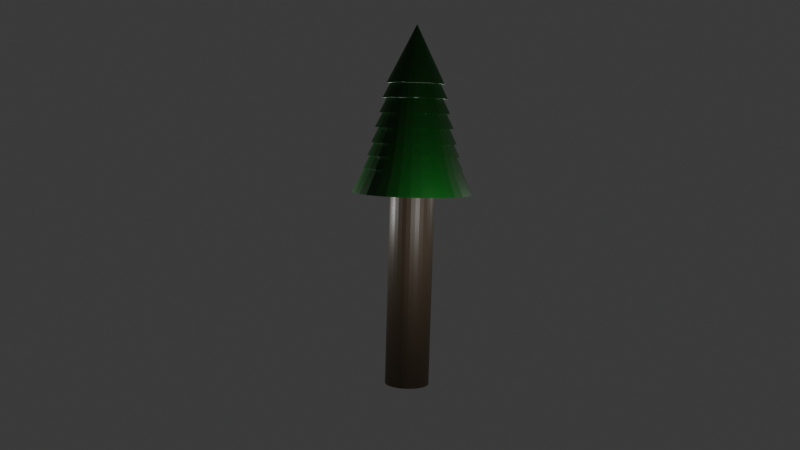 # Source: PineTree.blend  (saved by Blender 4.3.34; exported with 4.5.12 LTS)
import bpy
from mathutils import Matrix  # noqa: F401  (used for matrix-valued properties, if any)

bpy.ops.wm.read_factory_settings(use_empty=True)
scene = bpy.context.scene
scene.name = 'Scene'

# ---- collections
col_collection = bpy.data.collections.new('Collection'); scene.collection.children.link(col_collection)

# ---- materials (node trees are filled in below, after node groups)
mat_wood = bpy.data.materials.new('Wood')
mat_leaves = bpy.data.materials.new('Leaves')
mat_leaves.alpha_threshold = 0.0
mat_leaves.roughness = 0.5
mat_leaves.line_color = (0.0, 0.0, 0.0, 1.0)
mat_pineleaves = bpy.data.materials.new('PineLeaves')
mat_pinewood = bpy.data.materials.new('PineWood')

# ---- material node trees
mat_wood.use_nodes = True; mat_wood.node_tree.nodes.clear()
_N = mat_wood.node_tree.nodes; _L = mat_wood.node_tree.links
n0 = _N.new('ShaderNodeBsdfPrincipled'); n0.name = 'Principled BSDF'; n0.location = (10, 300)
n0.inputs[0].default_value = (0.1683, 0.107, 0.05448, 1.0)
n1 = _N.new('ShaderNodeOutputMaterial'); n1.name = 'Material Output'; n1.location = (300, 300)
_L.new(n0.outputs[0], n1.inputs[0])
n1.is_active_output = True
mat_leaves.use_nodes = True; mat_leaves.node_tree.nodes.clear()
_N = mat_leaves.node_tree.nodes; _L = mat_leaves.node_tree.links
n0 = _N.new('ShaderNodeOutputMaterial'); n0.name = 'Material Output'; n0.location = (300, 300)
n1 = _N.new('ShaderNodeBsdfPrincipled'); n1.name = 'Principled BSDF'; n1.location = (10, 300)
n1.inputs[0].default_value = (0.05006, 0.1527, 0.04477, 1.0)
n1.inputs[3].default_value = 1.45
_L.new(n1.outputs[0], n0.inputs[0])
n0.is_active_output = True
mat_pineleaves.use_nodes = True; mat_pineleaves.node_tree.nodes.clear()
_N = mat_pineleaves.node_tree.nodes; _L = mat_pineleaves.node_tree.links
n0 = _N.new('ShaderNodeBsdfPrincipled'); n0.name = 'Principled BSDF'; n0.location = (10, 300)
n0.inputs[0].default_value = (0.0, 0.06208, 0.001709, 1.0)
n1 = _N.new('ShaderNodeOutputMaterial'); n1.name = 'Material Output'; n1.location = (300, 300)
_L.new(n0.outputs[0], n1.inputs[0])
n1.is_active_output = True
mat_pinewood.use_nodes = True; mat_pinewood.node_tree.nodes.clear()
_N = mat_pinewood.node_tree.nodes; _L = mat_pinewood.node_tree.links
n0 = _N.new('ShaderNodeBsdfPrincipled'); n0.name = 'Principled BSDF'; n0.location = (10, 300)
n0.inputs[0].default_value = (0.04552, 0.03024, 0.0167, 1.0)
n1 = _N.new('ShaderNodeOutputMaterial'); n1.name = 'Material Output'; n1.location = (300, 300)
_L.new(n0.outputs[0], n1.inputs[0])
n1.is_active_output = True

# ---- world
world_world = bpy.data.worlds.new('World'); scene.world = world_world
world_world.use_nodes = True; world_world.node_tree.nodes.clear()
_N = world_world.node_tree.nodes; _L = world_world.node_tree.links
n0 = _N.new('ShaderNodeOutputWorld'); n0.name = 'World Output'; n0.location = (300, 300)
n1 = _N.new('ShaderNodeBackground'); n1.name = 'Background'; n1.location = (10, 300)
n1.inputs[0].default_value = (0.05088, 0.05088, 0.05088, 1.0)
_L.new(n1.outputs[0], n0.inputs[0])
n0.is_active_output = True
world_world.color = (0.05088, 0.05088, 0.05088)
world_world.sun_shadow_jitter_overblur = 0.0

# ---- cameras
cam_camera = bpy.data.cameras.new('Camera')
cam_camera.clip_end = 100.0
cam_camera.lens = 43.31
cam_camera.ortho_scale = 7.314

# ---- lights
light_light = bpy.data.lights.new('Light', 'POINT')
light_light.use_shadow = False
light_light.energy = 1000.0
light_light.shadow_soft_size = 0.1
light_light_001 = bpy.data.lights.new('Light.001', 'POINT')
light_light_001.use_shadow = False
light_light_001.energy = 1000.0
light_light_001.shadow_soft_size = 0.1
light_light_002 = bpy.data.lights.new('Light.002', 'POINT')
light_light_002.use_shadow = False
light_light_002.energy = 1000.0
light_light_002.shadow_soft_size = 0.1
light_light_003 = bpy.data.lights.new('Light.003', 'POINT')
light_light_003.use_shadow = False
light_light_003.energy = 1000.0
light_light_003.shadow_soft_size = 1.0

# ---- meshes
me_cylinder = bpy.data.meshes.new('Cylinder')
me_cylinder.from_pydata([(0.0, 1.0, -1.0), (0.0, 1.0, 1.0), (0.1951, 0.9808, -1.0), (0.1951, 0.9808, 1.0), (0.3827, 0.9239, -1.0), (0.3827, 0.9239, 1.0), (0.5556, 0.8315, -1.0), (0.5556, 0.8315, 1.0), (0.7071, 0.7071, -1.0), (0.7071, 0.7071, 1.0), (0.8315, 0.5556, -1.0), (0.8315, 0.5556, 1.0), (0.9239, 0.3827, -1.0), (0.9239, 0.3827, 1.0), (0.9808, 0.1951, -1.0), (0.9808, 0.1951, 1.0), (1.0, 0.0, -1.0), (1.0, 0.0, 1.0), (0.9808, -0.1951, -1.0), (0.9808, -0.1951, 1.0), (0.9239, -0.3827, -1.0), (0.9239, -0.3827, 1.0), (0.8315, -0.5556, -1.0), (0.8315, -0.5556, 1.0), (0.7071, -0.7071, -1.0), (0.7071, -0.7071, 1.0), (0.5556, -0.8315, -1.0), (0.5556, -0.8315, 1.0), (0.3827, -0.9239, -1.0), (0.3827, -0.9239, 1.0), (0.1951, -0.9808, -1.0), (0.1951, -0.9808, 1.0), (0.0, -1.0, -1.0), (0.0, -1.0, 1.0), (-0.1951, -0.9808, -1.0), (-0.1951, -0.9808, 1.0), (-0.3827, -0.9239, -1.0), (-0.3827, -0.9239, 1.0), (-0.5556, -0.8315, -1.0), (-0.5556, -0.8315, 1.0), (-0.7071, -0.7071, -1.0), (-0.7071, -0.7071, 1.0), (-0.8315, -0.5556, -1.0), (-0.8315, -0.5556, 1.0), (-0.9239, -0.3827, -1.0), (-0.9239, -0.3827, 1.0), (-0.9808, -0.1951, -1.0), (-0.9808, -0.1951, 1.0), (-1.0, 0.0, -1.0), (-1.0, 0.0, 1.0), (-0.9808, 0.1951, -1.0), (-0.9808, 0.1951, 1.0), (-0.9239, 0.3827, -1.0), (-0.9239, 0.3827, 1.0), (-0.8315, 0.5556, -1.0), (-0.8315, 0.5556, 1.0), (-0.7071, 0.7071, -1.0), (-0.7071, 0.7071, 1.0), (-0.5556, 0.8315, -1.0), (-0.5556, 0.8315, 1.0), (-0.3827, 0.9239, -1.0), (-0.3827, 0.9239, 1.0), (-0.1951, 0.9808, -1.0), (-0.1951, 0.9808, 1.0)], [], [(0, 1, 3, 2), (2, 3, 5, 4), (4, 5, 7, 6), (6, 7, 9, 8), (8, 9, 11, 10), (10, 11, 13, 12), (12, 13, 15, 14), (14, 15, 17, 16), (16, 17, 19, 18), (18, 19, 21, 20), (20, 21, 23, 22), (22, 23, 25, 24), (24, 25, 27, 26), (26, 27, 29, 28), (28, 29, 31, 30), (30, 31, 33, 32), (32, 33, 35, 34), (34, 35, 37, 36), (36, 37, 39, 38), (38, 39, 41, 40), (40, 41, 43, 42), (42, 43, 45, 44), (44, 45, 47, 46), (46, 47, 49, 48), (48, 49, 51, 50), (50, 51, 53, 52), (52, 53, 55, 54), (54, 55, 57, 56), (56, 57, 59, 58), (58, 59, 61, 60), (3, 1, 63, 61, 59, 57, 55, 53, 51, 49, 47, 45, 43, 41, 39, 37, 35, 33, 31, 29, 27, 25, 23, 21, 19, 17, 15, 13, 11, 9, 7, 5), (60, 61, 63, 62), (62, 63, 1, 0), (0, 2, 4, 6, 8, 10, 12, 14, 16, 18, 20, 22, 24, 26, 28, 30, 32, 34, 36, 38, 40, 42, 44, 46, 48, 50, 52, 54, 56, 58, 60, 62)])
me_cylinder.polygons.foreach_set('material_index', [3, 3, 3, 3, 3, 3, 3, 3, 3, 3, 3, 3, 3, 3, 3, 3, 3, 3, 3, 3, 3, 3, 3, 3, 3, 3, 3, 3, 3, 3, 3, 3, 3, 3])
_uv = me_cylinder.uv_layers.new(name='UVMap')
_uv.uv.foreach_set('vector', [1.0, 0.5, 1.0, 1.0, 0.9688, 1.0, 0.9688, 0.5, 0.9688, 0.5, 0.9688, 1.0, 0.9375, 1.0, 0.9375, 0.5, 0.9375, 0.5, 0.9375, 1.0, 0.9062, 1.0, 0.9062, 0.5, 0.9062, 0.5, 0.9062, 1.0, 0.875, 1.0, 0.875, 0.5, 0.875, 0.5, 0.875, 1.0, 0.8438, 1.0, 0.8438, 0.5, 0.8438, 0.5, 0.8438, 1.0, 0.8125, 1.0, 0.8125, 0.5, 0.8125, 0.5, 0.8125, 1.0, 0.7812, 1.0, 0.7812, 0.5, 0.7812, 0.5, 0.7812, 1.0, 0.75, 1.0, 0.75, 0.5, 0.75, 0.5, 0.75, 1.0, 0.7188, 1.0, 0.7188, 0.5, 0.7188, 0.5, 0.7188, 1.0, 0.6875, 1.0, 0.6875, 0.5, 0.6875, 0.5, 0.6875, 1.0, 0.6562, 1.0, 0.6562, 0.5, 0.6562, 0.5, 0.6562, 1.0, 0.625, 1.0, 0.625, 0.5, 0.625, 0.5, 0.625, 1.0, 0.5938, 1.0, 0.5938, 0.5, 0.5938, 0.5, 0.5938, 1.0, 0.5625, 1.0, 0.5625, 0.5, 0.5625, 0.5, 0.5625, 1.0, 0.5312, 1.0, 0.5312, 0.5, 0.5312, 0.5, 0.5312, 1.0, 0.5, 1.0, 0.5, 0.5, 0.5, 0.5, 0.5, 1.0, 0.4688, 1.0, 0.4688, 0.5, 0.4688, 0.5, 0.4688, 1.0, 0.4375, 1.0, 0.4375, 0.5, 0.4375, 0.5, 0.4375, 1.0, 0.4062, 1.0, 0.4062, 0.5, 0.4062, 0.5, 0.4062, 1.0, 0.375, 1.0, 0.375, 0.5, 0.375, 0.5, 0.375, 1.0, 0.3438, 1.0, 0.3438, 0.5, 0.3438, 0.5, 0.3438, 1.0, 0.3125, 1.0, 0.3125, 0.5, 0.3125, 0.5, 0.3125, 1.0, 0.2812, 1.0, 0.2812, 0.5, 0.2812, 0.5, 0.2812, 1.0, 0.25, 1.0, 0.25, 0.5, 0.25, 0.5, 0.25, 1.0, 0.2188, 1.0, 0.2188, 0.5, 0.2188, 0.5, 0.2188, 1.0, 0.1875, 1.0, 0.1875, 0.5, 0.1875, 0.5, 0.1875, 1.0, 0.1562, 1.0, 0.1562, 0.5, 0.1562, 0.5, 0.1562, 1.0, 0.125, 1.0, 0.125, 0.5, 0.125, 0.5, 0.125, 1.0, 0.09375, 1.0, 0.09375, 0.5, 0.09375, 0.5, 0.09375, 1.0, 0.0625, 1.0, 0.0625, 0.5, 0.2968, 0.4854, 0.25, 0.49, 0.2032, 0.4854, 0.1582, 0.4717, 0.1167, 0.4496, 0.08029, 0.4197, 0.05045, 0.3833, 0.02827, 0.3418, 0.01461, 0.2968, 0.01, 0.25, 0.01461, 0.2032, 0.02827, 0.1582, 0.05045, 0.1167, 0.08029, 0.08029, 0.1167, 0.05045, 0.1582, 0.02827, 0.2032, 0.01461, 0.25, 0.01, 0.2968, 0.01461, 0.3418, 0.02827, 0.3833, 0.05045, 0.4197, 0.08029, 0.4496, 0.1167, 0.4717, 0.1582, 0.4854, 0.2032, 0.49, 0.25, 0.4854, 0.2968, 0.4717, 0.3418, 0.4496, 0.3833, 0.4197, 0.4197, 0.3833, 0.4496, 0.3418, 0.4717, 0.0625, 0.5, 0.0625, 1.0, 0.03125, 1.0, 0.03125, 0.5, 0.03125, 0.5, 0.03125, 1.0, 0.0, 1.0, 0.0, 0.5, 0.75, 0.49, 0.7968, 0.4854, 0.8418, 0.4717, 0.8833, 0.4496, 0.9197, 0.4197, 0.9496, 0.3833, 0.9717, 0.3418, 0.9854, 0.2968, 0.99, 0.25, 0.9854, 0.2032, 0.9717, 0.1582, 0.9496, 0.1167, 0.9197, 0.08029, 0.8833, 0.05045, 0.8418, 0.02827, 0.7968, 0.01461, 0.75, 0.01, 0.7032, 0.01461, 0.6582, 0.02827, 0.6167, 0.05045, 0.5803, 0.08029, 0.5504, 0.1167, 0.5283, 0.1582, 0.5146, 0.2032, 0.51, 0.25, 0.5146, 0.2968, 0.5283, 0.3418, 0.5504, 0.3833, 0.5803, 0.4197, 0.6167, 0.4496, 0.6582, 0.4717, 0.7032, 0.4854])
me_cylinder.materials.append(mat_wood)
me_cylinder.materials.append(mat_leaves)
me_cylinder.materials.append(mat_pineleaves)
me_cylinder.materials.append(mat_pinewood)
me_cylinder.update()
me_cone = bpy.data.meshes.new('Cone')
me_cone.from_pydata([(0.0, 1.0, -1.0), (0.1951, 0.9808, -1.0), (0.3827, 0.9239, -1.0), (0.5556, 0.8315, -1.0), (0.7071, 0.7071, -1.0), (0.8315, 0.5556, -1.0), (0.9239, 0.3827, -1.0), (0.9808, 0.1951, -1.0), (1.0, 0.0, -1.0), (0.9808, -0.1951, -1.0), (0.9239, -0.3827, -1.0), (0.8315, -0.5556, -1.0), (0.7071, -0.7071, -1.0), (0.5556, -0.8315, -1.0), (0.3827, -0.9239, -1.0), (0.1951, -0.9808, -1.0), (0.0, -1.0, -1.0), (-0.1951, -0.9808, -1.0), (-0.3827, -0.9239, -1.0), (-0.5556, -0.8315, -1.0), (-0.7071, -0.7071, -1.0), (-0.8315, -0.5556, -1.0), (-0.9239, -0.3827, -1.0), (-0.9808, -0.1951, -1.0), (-1.0, 0.0, -1.0), (-0.9808, 0.1951, -1.0), (-0.9239, 0.3827, -1.0), (-0.8315, 0.5556, -1.0), (-0.7071, 0.7071, -1.0), (-0.5556, 0.8315, -1.0), (-0.3827, 0.9239, -1.0), (-0.1951, 0.9808, -1.0), (0.0, 0.0, 1.0), (-1.817e-10, 1.08, -1.005), (0.2107, 1.059, -1.005), (0.4134, 0.998, -1.005), (0.6002, 0.8982, -1.005), (0.7638, 0.7638, -1.005), (0.8982, 0.6002, -1.005), (0.998, 0.4134, -1.005), (1.059, 0.2107, -1.005), (1.08, 4.846e-10, -1.005), (1.059, -0.2107, -1.005), (0.998, -0.4134, -1.005), (0.8982, -0.6002, -1.005), (0.7638, -0.7638, -1.005), (0.6002, -0.8982, -1.005), (0.4134, -0.998, -1.005), (0.2107, -1.059, -1.005), (-1.817e-10, -1.08, -1.005), (-0.2107, -1.059, -1.005), (-0.4134, -0.998, -1.005), (-0.6002, -0.8982, -1.005), (-0.7638, -0.7638, -1.005), (-0.8982, -0.6002, -1.005), (-0.998, -0.4134, -1.005), (-1.059, -0.2107, -1.005), (-1.08, 4.846e-10, -1.005), (-1.059, 0.2107, -1.005), (-0.998, 0.4134, -1.005), (-0.8982, 0.6002, -1.005), (-0.7638, 0.7638, -1.005), (-0.6002, 0.8982, -1.005), (-0.4134, 0.998, -1.005), (-0.2107, 1.059, -1.005), (-1.817e-10, 4.846e-10, 1.156), (1.146e-08, 1.212, -1.55), (0.2365, 1.189, -1.55), (0.464, 1.12, -1.55), (0.6736, 1.008, -1.55), (0.8573, 0.8573, -1.55), (1.008, 0.6736, -1.55), (1.12, 0.464, -1.55), (1.189, 0.2365, -1.55), (1.212, 1.65e-09, -1.55), (1.189, -0.2365, -1.55), (1.12, -0.464, -1.55), (1.008, -0.6736, -1.55), (0.8573, -0.8573, -1.55), (0.6736, -1.008, -1.55), (0.464, -1.12, -1.55), (0.2365, -1.189, -1.55), (1.146e-08, -1.212, -1.55), (-0.2365, -1.189, -1.55), (-0.464, -1.12, -1.55), (-0.6736, -1.008, -1.55), (-0.8573, -0.8573, -1.55), (-1.008, -0.6736, -1.55), (-1.12, -0.464, -1.55), (-1.189, -0.2365, -1.55), (-1.212, 1.65e-09, -1.55), (-1.189, 0.2365, -1.55), (-1.12, 0.464, -1.55), (-1.008, 0.6736, -1.55), (-0.8573, 0.8573, -1.55), (-0.6736, 1.008, -1.55), (-0.464, 1.12, -1.55), (-0.2365, 1.189, -1.55), (1.146e-08, 1.65e-09, 0.8746), (-3.21e-09, 1.322, -2.098), (0.2579, 1.296, -2.098), (0.5059, 1.221, -2.098), (0.7344, 1.099, -2.098), (0.9347, 0.9347, -2.098), (1.099, 0.7344, -2.098), (1.221, 0.5059, -2.098), (1.296, 0.2579, -2.098), (1.322, 6.542e-09, -2.098), (1.296, -0.2579, -2.098), (1.221, -0.5059, -2.098), (1.099, -0.7344, -2.098), (0.9347, -0.9347, -2.098), (0.7344, -1.099, -2.098), (0.5059, -1.221, -2.098), (0.2579, -1.296, -2.098), (-3.21e-09, -1.322, -2.098), (-0.2579, -1.296, -2.098), (-0.5059, -1.221, -2.098), (-0.7344, -1.099, -2.098), (-0.9347, -0.9347, -2.098), (-1.099, -0.7344, -2.098), (-1.221, -0.5059, -2.098), (-1.296, -0.2579, -2.098), (-1.322, 6.542e-09, -2.098), (-1.296, 0.2579, -2.098), (-1.221, 0.5059, -2.098), (-1.099, 0.7344, -2.098), (-0.9347, 0.9347, -2.098), (-0.7344, 1.099, -2.098), (-0.5059, 1.221, -2.098), (-0.2579, 1.296, -2.098), (-3.21e-09, 6.542e-09, 0.5458), (-2.074e-08, 1.47, -2.643), (0.2867, 1.441, -2.643), (0.5624, 1.358, -2.643), (0.8165, 1.222, -2.643), (1.039, 1.039, -2.643), (1.222, 0.8165, -2.643), (1.358, 0.5624, -2.643), (1.441, 0.2867, -2.643), (1.47, 1.238e-09, -2.643), (1.441, -0.2867, -2.643), (1.358, -0.5624, -2.643), (1.222, -0.8165, -2.643), (1.039, -1.039, -2.643), (0.8165, -1.222, -2.643), (0.5624, -1.358, -2.643), (0.2867, -1.441, -2.643), (-2.074e-08, -1.47, -2.643), (-0.2867, -1.441, -2.643), (-0.5624, -1.358, -2.643), (-0.8165, -1.222, -2.643), (-1.039, -1.039, -2.643), (-1.222, -0.8165, -2.643), (-1.358, -0.5624, -2.643), (-1.441, -0.2867, -2.643), (-1.47, 1.238e-09, -2.643), (-1.441, 0.2867, -2.643), (-1.358, 0.5624, -2.643), (-1.222, 0.8165, -2.643), (-1.039, 1.039, -2.643), (-0.8165, 1.222, -2.643), (-0.5624, 1.358, -2.643), (-0.2867, 1.441, -2.643), (-2.074e-08, 1.238e-09, 0.2967), (-7.53e-08, 1.596, -3.208), (0.3113, 1.565, -3.208), (0.6106, 1.474, -3.208), (0.8865, 1.327, -3.208), (1.128, 1.128, -3.208), (1.327, 0.8865, -3.208), (1.474, 0.6106, -3.208), (1.565, 0.3113, -3.208), (1.596, -4.089e-09, -3.208), (1.565, -0.3113, -3.208), (1.474, -0.6106, -3.208), (1.327, -0.8865, -3.208), (1.128, -1.128, -3.208), (0.8865, -1.327, -3.208), (0.6106, -1.474, -3.208), (0.3113, -1.565, -3.208), (-7.53e-08, -1.596, -3.208), (-0.3113, -1.565, -3.208), (-0.6106, -1.474, -3.208), (-0.8865, -1.327, -3.208), (-1.128, -1.128, -3.208), (-1.327, -0.8865, -3.208), (-1.474, -0.6106, -3.208), (-1.565, -0.3113, -3.208), (-1.596, -4.089e-09, -3.208), (-1.565, 0.3113, -3.208), (-1.474, 0.6106, -3.208), (-1.327, 0.8865, -3.208), (-1.128, 1.128, -3.208), (-0.8865, 1.327, -3.208), (-0.6106, 1.474, -3.208), (-0.3113, 1.565, -3.208), (-7.53e-08, -4.089e-09, -0.0163), (-8.328e-08, 1.724, -3.689), (0.3363, 1.691, -3.689), (0.6597, 1.593, -3.689), (0.9578, 1.433, -3.689), (1.219, 1.219, -3.689), (1.433, 0.9578, -3.689), (1.593, 0.6597, -3.689), (1.691, 0.3363, -3.689), (1.724, 7.804e-10, -3.689), (1.691, -0.3363, -3.689), (1.593, -0.6597, -3.689), (1.433, -0.9578, -3.689), (1.219, -1.219, -3.689), (0.9578, -1.433, -3.689), (0.6597, -1.593, -3.689), (0.3363, -1.691, -3.689), (-8.328e-08, -1.724, -3.689), (-0.3363, -1.691, -3.689), (-0.6597, -1.593, -3.689), (-0.9578, -1.433, -3.689), (-1.219, -1.219, -3.689), (-1.433, -0.9578, -3.689), (-1.593, -0.6597, -3.689), (-1.691, -0.3363, -3.689), (-1.724, 7.804e-10, -3.689), (-1.691, 0.3363, -3.689), (-1.593, 0.6597, -3.689), (-1.433, 0.9578, -3.689), (-1.219, 1.219, -3.689), (-0.9578, 1.433, -3.689), (-0.6597, 1.593, -3.689), (-0.3363, 1.691, -3.689), (-8.328e-08, 7.804e-10, -0.2411), (-1.1e-07, 1.858, -4.165), (0.3625, 1.823, -4.165), (0.7111, 1.717, -4.165), (1.032, 1.545, -4.165), (1.314, 1.314, -4.165), (1.545, 1.032, -4.165), (1.717, 0.7111, -4.165), (1.823, 0.3625, -4.165), (1.858, -2.821e-08, -4.165), (1.823, -0.3625, -4.165), (1.717, -0.7111, -4.165), (1.545, -1.032, -4.165), (1.314, -1.314, -4.165), (1.032, -1.545, -4.165), (0.7111, -1.717, -4.165), (0.3625, -1.823, -4.165), (-1.1e-07, -1.858, -4.165), (-0.3625, -1.823, -4.165), (-0.7111, -1.717, -4.165), (-1.032, -1.545, -4.165), (-1.314, -1.314, -4.165), (-1.545, -1.032, -4.165), (-1.717, -0.7111, -4.165), (-1.823, -0.3625, -4.165), (-1.858, -2.821e-08, -4.165), (-1.823, 0.3625, -4.165), (-1.717, 0.7111, -4.165), (-1.545, 1.032, -4.165), (-1.314, 1.314, -4.165), (-1.032, 1.545, -4.165), (-0.7111, 1.717, -4.165), (-0.3625, 1.823, -4.165), (-1.1e-07, -2.821e-08, -0.4486), (-1.774e-07, 2.072, -4.715), (0.4043, 2.032, -4.715), (0.793, 1.914, -4.715), (1.151, 1.723, -4.715), (1.465, 1.465, -4.715), (1.723, 1.151, -4.715), (1.914, 0.793, -4.715), (2.032, 0.4043, -4.715), (2.072, -3.871e-08, -4.715), (2.032, -0.4043, -4.715), (1.914, -0.793, -4.715), (1.723, -1.151, -4.715), (1.465, -1.465, -4.715), (1.151, -1.723, -4.715), (0.793, -1.914, -4.715), (0.4043, -2.032, -4.715), (-1.774e-07, -2.072, -4.715), (-0.4043, -2.032, -4.715), (-0.793, -1.914, -4.715), (-1.151, -1.723, -4.715), (-1.465, -1.465, -4.715), (-1.723, -1.151, -4.715), (-1.914, -0.793, -4.715), (-2.032, -0.4043, -4.715), (-2.072, -3.871e-08, -4.715), (-2.032, 0.4043, -4.715), (-1.914, 0.793, -4.715), (-1.723, 1.151, -4.715), (-1.465, 1.465, -4.715), (-1.151, 1.723, -4.715), (-0.793, 1.914, -4.715), (-0.4043, 2.032, -4.715), (-1.774e-07, -3.871e-08, -0.5707), (-1.646e-07, 2.259, -5.071), (0.4406, 2.215, -5.071), (0.8643, 2.087, -5.071), (1.255, 1.878, -5.071), (1.597, 1.597, -5.071), (1.878, 1.255, -5.071), (2.087, 0.8643, -5.071), (2.215, 0.4406, -5.071), (2.259, -3.932e-08, -5.071), (2.215, -0.4406, -5.071), (2.087, -0.8643, -5.071), (1.878, -1.255, -5.071), (1.597, -1.597, -5.071), (1.255, -1.878, -5.071), (0.8643, -2.087, -5.071), (0.4406, -2.215, -5.071), (-1.646e-07, -2.259, -5.071), (-0.4406, -2.215, -5.071), (-0.8643, -2.087, -5.071), (-1.255, -1.878, -5.071), (-1.597, -1.597, -5.071), (-1.878, -1.255, -5.071), (-2.087, -0.8643, -5.071), (-2.215, -0.4406, -5.071), (-2.259, -3.932e-08, -5.071), (-2.215, 0.4406, -5.071), (-2.087, 0.8643, -5.071), (-1.878, 1.255, -5.071), (-1.597, 1.597, -5.071), (-1.255, 1.878, -5.071), (-0.8643, 2.087, -5.071), (-0.4406, 2.215, -5.071), (-1.646e-07, -3.932e-08, -0.5535)], [], [(0, 1, 32), (1, 2, 32), (2, 3, 32), (3, 4, 32), (4, 5, 32), (5, 6, 32), (6, 7, 32), (7, 8, 32), (8, 9, 32), (9, 10, 32), (10, 11, 32), (11, 12, 32), (12, 13, 32), (13, 14, 32), (14, 15, 32), (15, 16, 32), (16, 17, 32), (17, 18, 32), (18, 19, 32), (19, 20, 32), (20, 21, 32), (21, 22, 32), (22, 23, 32), (23, 24, 32), (24, 25, 32), (25, 26, 32), (26, 27, 32), (27, 28, 32), (28, 29, 32), (29, 30, 32), (0, 31, 30, 29, 28, 27, 26, 25, 24, 23, 22, 21, 20, 19, 18, 17, 16, 15, 14, 13, 12, 11, 10, 9, 8, 7, 6, 5, 4, 3, 2, 1), (30, 31, 32), (31, 0, 32), (33, 34, 65), (34, 35, 65), (35, 36, 65), (36, 37, 65), (37, 38, 65), (38, 39, 65), (39, 40, 65), (40, 41, 65), (41, 42, 65), (42, 43, 65), (43, 44, 65), (44, 45, 65), (45, 46, 65), (46, 47, 65), (47, 48, 65), (48, 49, 65), (49, 50, 65), (50, 51, 65), (51, 52, 65), (52, 53, 65), (53, 54, 65), (54, 55, 65), (55, 56, 65), (56, 57, 65), (57, 58, 65), (58, 59, 65), (59, 60, 65), (60, 61, 65), (61, 62, 65), (62, 63, 65), (33, 64, 63, 62, 61, 60, 59, 58, 57, 56, 55, 54, 53, 52, 51, 50, 49, 48, 47, 46, 45, 44, 43, 42, 41, 40, 39, 38, 37, 36, 35, 34), (63, 64, 65), (64, 33, 65), (66, 67, 98), (67, 68, 98), (68, 69, 98), (69, 70, 98), (70, 71, 98), (71, 72, 98), (72, 73, 98), (73, 74, 98), (74, 75, 98), (75, 76, 98), (76, 77, 98), (77, 78, 98), (78, 79, 98), (79, 80, 98), (80, 81, 98), (81, 82, 98), (82, 83, 98), (83, 84, 98), (84, 85, 98), (85, 86, 98), (86, 87, 98), (87, 88, 98), (88, 89, 98), (89, 90, 98), (90, 91, 98), (91, 92, 98), (92, 93, 98), (93, 94, 98), (94, 95, 98), (95, 96, 98), (66, 97, 96, 95, 94, 93, 92, 91, 90, 89, 88, 87, 86, 85, 84, 83, 82, 81, 80, 79, 78, 77, 76, 75, 74, 73, 72, 71, 70, 69, 68, 67), (96, 97, 98), (97, 66, 98), (99, 100, 131), (100, 101, 131), (101, 102, 131), (102, 103, 131), (103, 104, 131), (104, 105, 131), (105, 106, 131), (106, 107, 131), (107, 108, 131), (108, 109, 131), (109, 110, 131), (110, 111, 131), (111, 112, 131), (112, 113, 131), (113, 114, 131), (114, 115, 131), (115, 116, 131), (116, 117, 131), (117, 118, 131), (118, 119, 131), (119, 120, 131), (120, 121, 131), (121, 122, 131), (122, 123, 131), (123, 124, 131), (124, 125, 131), (125, 126, 131), (126, 127, 131), (127, 128, 131), (128, 129, 131), (99, 130, 129, 128, 127, 126, 125, 124, 123, 122, 121, 120, 119, 118, 117, 116, 115, 114, 113, 112, 111, 110, 109, 108, 107, 106, 105, 104, 103, 102, 101, 100), (129, 130, 131), (130, 99, 131), (132, 133, 164), (133, 134, 164), (134, 135, 164), (135, 136, 164), (136, 137, 164), (137, 138, 164), (138, 139, 164), (139, 140, 164), (140, 141, 164), (141, 142, 164), (142, 143, 164), (143, 144, 164), (144, 145, 164), (145, 146, 164), (146, 147, 164), (147, 148, 164), (148, 149, 164), (149, 150, 164), (150, 151, 164), (151, 152, 164), (152, 153, 164), (153, 154, 164), (154, 155, 164), (155, 156, 164), (156, 157, 164), (157, 158, 164), (158, 159, 164), (159, 160, 164), (160, 161, 164), (161, 162, 164), (132, 163, 162, 161, 160, 159, 158, 157, 156, 155, 154, 153, 152, 151, 150, 149, 148, 147, 146, 145, 144, 143, 142, 141, 140, 139, 138, 137, 136, 135, 134, 133), (162, 163, 164), (163, 132, 164), (165, 166, 197), (166, 167, 197), (167, 168, 197), (168, 169, 197), (169, 170, 197), (170, 171, 197), (171, 172, 197), (172, 173, 197), (173, 174, 197), (174, 175, 197), (175, 176, 197), (176, 177, 197), (177, 178, 197), (178, 179, 197), (179, 180, 197), (180, 181, 197), (181, 182, 197), (182, 183, 197), (183, 184, 197), (184, 185, 197), (185, 186, 197), (186, 187, 197), (187, 188, 197), (188, 189, 197), (189, 190, 197), (190, 191, 197), (191, 192, 197), (192, 193, 197), (193, 194, 197), (194, 195, 197), (165, 196, 195, 194, 193, 192, 191, 190, 189, 188, 187, 186, 185, 184, 183, 182, 181, 180, 179, 178, 177, 176, 175, 174, 173, 172, 171, 170, 169, 168, 167, 166), (195, 196, 197), (196, 165, 197), (198, 199, 230), (199, 200, 230), (200, 201, 230), (201, 202, 230), (202, 203, 230), (203, 204, 230), (204, 205, 230), (205, 206, 230), (206, 207, 230), (207, 208, 230), (208, 209, 230), (209, 210, 230), (210, 211, 230), (211, 212, 230), (212, 213, 230), (213, 214, 230), (214, 215, 230), (215, 216, 230), (216, 217, 230), (217, 218, 230), (218, 219, 230), (219, 220, 230), (220, 221, 230), (221, 222, 230), (222, 223, 230), (223, 224, 230), (224, 225, 230), (225, 226, 230), (226, 227, 230), (227, 228, 230), (198, 229, 228, 227, 226, 225, 224, 223, 222, 221, 220, 219, 218, 217, 216, 215, 214, 213, 212, 211, 210, 209, 208, 207, 206, 205, 204, 203, 202, 201, 200, 199), (228, 229, 230), (229, 198, 230), (231, 232, 263), (232, 233, 263), (233, 234, 263), (234, 235, 263), (235, 236, 263), (236, 237, 263), (237, 238, 263), (238, 239, 263), (239, 240, 263), (240, 241, 263), (241, 242, 263), (242, 243, 263), (243, 244, 263), (244, 245, 263), (245, 246, 263), (246, 247, 263), (247, 248, 263), (248, 249, 263), (249, 250, 263), (250, 251, 263), (251, 252, 263), (252, 253, 263), (253, 254, 263), (254, 255, 263), (255, 256, 263), (256, 257, 263), (257, 258, 263), (258, 259, 263), (259, 260, 263), (260, 261, 263), (231, 262, 261, 260, 259, 258, 257, 256, 255, 254, 253, 252, 251, 250, 249, 248, 247, 246, 245, 244, 243, 242, 241, 240, 239, 238, 237, 236, 235, 234, 233, 232), (261, 262, 263), (262, 231, 263), (264, 265, 296), (265, 266, 296), (266, 267, 296), (267, 268, 296), (268, 269, 296), (269, 270, 296), (270, 271, 296), (271, 272, 296), (272, 273, 296), (273, 274, 296), (274, 275, 296), (275, 276, 296), (276, 277, 296), (277, 278, 296), (278, 279, 296), (279, 280, 296), (280, 281, 296), (281, 282, 296), (282, 283, 296), (283, 284, 296), (284, 285, 296), (285, 286, 296), (286, 287, 296), (287, 288, 296), (288, 289, 296), (289, 290, 296), (290, 291, 296), (291, 292, 296), (292, 293, 296), (293, 294, 296), (264, 295, 294, 293, 292, 291, 290, 289, 288, 287, 286, 285, 284, 283, 282, 281, 280, 279, 278, 277, 276, 275, 274, 273, 272, 271, 270, 269, 268, 267, 266, 265), (294, 295, 296), (295, 264, 296), (297, 329, 298), (298, 329, 299), (299, 329, 300), (300, 329, 301), (301, 329, 302), (302, 329, 303), (303, 329, 304), (304, 329, 305), (305, 329, 306), (306, 329, 307), (307, 329, 308), (308, 329, 309), (309, 329, 310), (310, 329, 311), (311, 329, 312), (312, 329, 313), (313, 329, 314), (314, 329, 315), (315, 329, 316), (316, 329, 317), (317, 329, 318), (318, 329, 319), (319, 329, 320), (320, 329, 321), (321, 329, 322), (322, 329, 323), (323, 329, 324), (324, 329, 325), (325, 329, 326), (326, 329, 327), (297, 298, 299, 300, 301, 302, 303, 304, 305, 306, 307, 308, 309, 310, 311, 312, 313, 314, 315, 316, 317, 318, 319, 320, 321, 322, 323, 324, 325, 326, 327, 328), (327, 329, 328), (328, 329, 297)])
_uv = me_cone.uv_layers.new(name='UVMap')
_uv.uv.foreach_set('vector', [0.25, 0.49, 0.2968, 0.4854, 0.25, 0.25, 0.2968, 0.4854, 0.3418, 0.4717, 0.25, 0.25, 0.3418, 0.4717, 0.3833, 0.4496, 0.25, 0.25, 0.3833, 0.4496, 0.4197, 0.4197, 0.25, 0.25, 0.4197, 0.4197, 0.4496, 0.3833, 0.25, 0.25, 0.4496, 0.3833, 0.4717, 0.3418, 0.25, 0.25, 0.4717, 0.3418, 0.4854, 0.2968, 0.25, 0.25, 0.4854, 0.2968, 0.49, 0.25, 0.25, 0.25, 0.49, 0.25, 0.4854, 0.2032, 0.25, 0.25, 0.4854, 0.2032, 0.4717, 0.1582, 0.25, 0.25, 0.4717, 0.1582, 0.4496, 0.1167, 0.25, 0.25, 0.4496, 0.1167, 0.4197, 0.08029, 0.25, 0.25, 0.4197, 0.08029, 0.3833, 0.05045, 0.25, 0.25, 0.3833, 0.05045, 0.3418, 0.02827, 0.25, 0.25, 0.3418, 0.02827, 0.2968, 0.01461, 0.25, 0.25, 0.2968, 0.01461, 0.25, 0.01, 0.25, 0.25, 0.25, 0.01, 0.2032, 0.01461, 0.25, 0.25, 0.2032, 0.01461, 0.1582, 0.02827, 0.25, 0.25, 0.1582, 0.02827, 0.1167, 0.05045, 0.25, 0.25, 0.1167, 0.05045, 0.08029, 0.08029, 0.25, 0.25, 0.08029, 0.08029, 0.05045, 0.1167, 0.25, 0.25, 0.05045, 0.1167, 0.02827, 0.1582, 0.25, 0.25, 0.02827, 0.1582, 0.01461, 0.2032, 0.25, 0.25, 0.01461, 0.2032, 0.01, 0.25, 0.25, 0.25, 0.01, 0.25, 0.01461, 0.2968, 0.25, 0.25, 0.01461, 0.2968, 0.02827, 0.3418, 0.25, 0.25, 0.02827, 0.3418, 0.05045, 0.3833, 0.25, 0.25, 0.05045, 0.3833, 0.08029, 0.4197, 0.25, 0.25, 0.08029, 0.4197, 0.1167, 0.4496, 0.25, 0.25, 0.1167, 0.4496, 0.1582, 0.4717, 0.25, 0.25, 0.75, 0.49, 0.7032, 0.4854, 0.6582, 0.4717, 0.6167, 0.4496, 0.5803, 0.4197, 0.5504, 0.3833, 0.5283, 0.3418, 0.5146, 0.2968, 0.51, 0.25, 0.5146, 0.2032, 0.5283, 0.1582, 0.5504, 0.1167, 0.5803, 0.08029, 0.6167, 0.05045, 0.6582, 0.02827, 0.7032, 0.01461, 0.75, 0.01, 0.7968, 0.01461, 0.8418, 0.02827, 0.8833, 0.05045, 0.9197, 0.08029, 0.9496, 0.1167, 0.9717, 0.1582, 0.9854, 0.2032, 0.99, 0.25, 0.9854, 0.2968, 0.9717, 0.3418, 0.9496, 0.3833, 0.9197, 0.4197, 0.8833, 0.4496, 0.8418, 0.4717, 0.7968, 0.4854, 0.1582, 0.4717, 0.2032, 0.4854, 0.25, 0.25, 0.2032, 0.4854, 0.25, 0.49, 0.25, 0.25, 0.25, 0.49, 0.2968, 0.4854, 0.25, 0.25, 0.2968, 0.4854, 0.3418, 0.4717, 0.25, 0.25, 0.3418, 0.4717, 0.3833, 0.4496, 0.25, 0.25, 0.3833, 0.4496, 0.4197, 0.4197, 0.25, 0.25, 0.4197, 0.4197, 0.4496, 0.3833, 0.25, 0.25, 0.4496, 0.3833, 0.4717, 0.3418, 0.25, 0.25, 0.4717, 0.3418, 0.4854, 0.2968, 0.25, 0.25, 0.4854, 0.2968, 0.49, 0.25, 0.25, 0.25, 0.49, 0.25, 0.4854, 0.2032, 0.25, 0.25, 0.4854, 0.2032, 0.4717, 0.1582, 0.25, 0.25, 0.4717, 0.1582, 0.4496, 0.1167, 0.25, 0.25, 0.4496, 0.1167, 0.4197, 0.08029, 0.25, 0.25, 0.4197, 0.08029, 0.3833, 0.05045, 0.25, 0.25, 0.3833, 0.05045, 0.3418, 0.02827, 0.25, 0.25, 0.3418, 0.02827, 0.2968, 0.01461, 0.25, 0.25, 0.2968, 0.01461, 0.25, 0.01, 0.25, 0.25, 0.25, 0.01, 0.2032, 0.01461, 0.25, 0.25, 0.2032, 0.01461, 0.1582, 0.02827, 0.25, 0.25, 0.1582, 0.02827, 0.1167, 0.05045, 0.25, 0.25, 0.1167, 0.05045, 0.08029, 0.08029, 0.25, 0.25, 0.08029, 0.08029, 0.05045, 0.1167, 0.25, 0.25, 0.05045, 0.1167, 0.02827, 0.1582, 0.25, 0.25, 0.02827, 0.1582, 0.01461, 0.2032, 0.25, 0.25, 0.01461, 0.2032, 0.01, 0.25, 0.25, 0.25, 0.01, 0.25, 0.01461, 0.2968, 0.25, 0.25, 0.01461, 0.2968, 0.02827, 0.3418, 0.25, 0.25, 0.02827, 0.3418, 0.05045, 0.3833, 0.25, 0.25, 0.05045, 0.3833, 0.08029, 0.4197, 0.25, 0.25, 0.08029, 0.4197, 0.1167, 0.4496, 0.25, 0.25, 0.1167, 0.4496, 0.1582, 0.4717, 0.25, 0.25, 0.75, 0.49, 0.7032, 0.4854, 0.6582, 0.4717, 0.6167, 0.4496, 0.5803, 0.4197, 0.5504, 0.3833, 0.5283, 0.3418, 0.5146, 0.2968, 0.51, 0.25, 0.5146, 0.2032, 0.5283, 0.1582, 0.5504, 0.1167, 0.5803, 0.08029, 0.6167, 0.05045, 0.6582, 0.02827, 0.7032, 0.01461, 0.75, 0.01, 0.7968, 0.01461, 0.8418, 0.02827, 0.8833, 0.05045, 0.9197, 0.08029, 0.9496, 0.1167, 0.9717, 0.1582, 0.9854, 0.2032, 0.99, 0.25, 0.9854, 0.2968, 0.9717, 0.3418, 0.9496, 0.3833, 0.9197, 0.4197, 0.8833, 0.4496, 0.8418, 0.4717, 0.7968, 0.4854, 0.1582, 0.4717, 0.2032, 0.4854, 0.25, 0.25, 0.2032, 0.4854, 0.25, 0.49, 0.25, 0.25, 0.25, 0.49, 0.2968, 0.4854, 0.25, 0.25, 0.2968, 0.4854, 0.3418, 0.4717, 0.25, 0.25, 0.3418, 0.4717, 0.3833, 0.4496, 0.25, 0.25, 0.3833, 0.4496, 0.4197, 0.4197, 0.25, 0.25, 0.4197, 0.4197, 0.4496, 0.3833, 0.25, 0.25, 0.4496, 0.3833, 0.4717, 0.3418, 0.25, 0.25, 0.4717, 0.3418, 0.4854, 0.2968, 0.25, 0.25, 0.4854, 0.2968, 0.49, 0.25, 0.25, 0.25, 0.49, 0.25, 0.4854, 0.2032, 0.25, 0.25, 0.4854, 0.2032, 0.4717, 0.1582, 0.25, 0.25, 0.4717, 0.1582, 0.4496, 0.1167, 0.25, 0.25, 0.4496, 0.1167, 0.4197, 0.08029, 0.25, 0.25, 0.4197, 0.08029, 0.3833, 0.05045, 0.25, 0.25, 0.3833, 0.05045, 0.3418, 0.02827, 0.25, 0.25, 0.3418, 0.02827, 0.2968, 0.01461, 0.25, 0.25, 0.2968, 0.01461, 0.25, 0.01, 0.25, 0.25, 0.25, 0.01, 0.2032, 0.01461, 0.25, 0.25, 0.2032, 0.01461, 0.1582, 0.02827, 0.25, 0.25, 0.1582, 0.02827, 0.1167, 0.05045, 0.25, 0.25, 0.1167, 0.05045, 0.08029, 0.08029, 0.25, 0.25, 0.08029, 0.08029, 0.05045, 0.1167, 0.25, 0.25, 0.05045, 0.1167, 0.02827, 0.1582, 0.25, 0.25, 0.02827, 0.1582, 0.01461, 0.2032, 0.25, 0.25, 0.01461, 0.2032, 0.01, 0.25, 0.25, 0.25, 0.01, 0.25, 0.01461, 0.2968, 0.25, 0.25, 0.01461, 0.2968, 0.02827, 0.3418, 0.25, 0.25, 0.02827, 0.3418, 0.05045, 0.3833, 0.25, 0.25, 0.05045, 0.3833, 0.08029, 0.4197, 0.25, 0.25, 0.08029, 0.4197, 0.1167, 0.4496, 0.25, 0.25, 0.1167, 0.4496, 0.1582, 0.4717, 0.25, 0.25, 0.75, 0.49, 0.7032, 0.4854, 0.6582, 0.4717, 0.6167, 0.4496, 0.5803, 0.4197, 0.5504, 0.3833, 0.5283, 0.3418, 0.5146, 0.2968, 0.51, 0.25, 0.5146, 0.2032, 0.5283, 0.1582, 0.5504, 0.1167, 0.5803, 0.08029, 0.6167, 0.05045, 0.6582, 0.02827, 0.7032, 0.01461, 0.75, 0.01, 0.7968, 0.01461, 0.8418, 0.02827, 0.8833, 0.05045, 0.9197, 0.08029, 0.9496, 0.1167, 0.9717, 0.1582, 0.9854, 0.2032, 0.99, 0.25, 0.9854, 0.2968, 0.9717, 0.3418, 0.9496, 0.3833, 0.9197, 0.4197, 0.8833, 0.4496, 0.8418, 0.4717, 0.7968, 0.4854, 0.1582, 0.4717, 0.2032, 0.4854, 0.25, 0.25, 0.2032, 0.4854, 0.25, 0.49, 0.25, 0.25, 0.25, 0.49, 0.2968, 0.4854, 0.25, 0.25, 0.2968, 0.4854, 0.3418, 0.4717, 0.25, 0.25, 0.3418, 0.4717, 0.3833, 0.4496, 0.25, 0.25, 0.3833, 0.4496, 0.4197, 0.4197, 0.25, 0.25, 0.4197, 0.4197, 0.4496, 0.3833, 0.25, 0.25, 0.4496, 0.3833, 0.4717, 0.3418, 0.25, 0.25, 0.4717, 0.3418, 0.4854, 0.2968, 0.25, 0.25, 0.4854, 0.2968, 0.49, 0.25, 0.25, 0.25, 0.49, 0.25, 0.4854, 0.2032, 0.25, 0.25, 0.4854, 0.2032, 0.4717, 0.1582, 0.25, 0.25, 0.4717, 0.1582, 0.4496, 0.1167, 0.25, 0.25, 0.4496, 0.1167, 0.4197, 0.08029, 0.25, 0.25, 0.4197, 0.08029, 0.3833, 0.05045, 0.25, 0.25, 0.3833, 0.05045, 0.3418, 0.02827, 0.25, 0.25, 0.3418, 0.02827, 0.2968, 0.01461, 0.25, 0.25, 0.2968, 0.01461, 0.25, 0.01, 0.25, 0.25, 0.25, 0.01, 0.2032, 0.01461, 0.25, 0.25, 0.2032, 0.01461, 0.1582, 0.02827, 0.25, 0.25, 0.1582, 0.02827, 0.1167, 0.05045, 0.25, 0.25, 0.1167, 0.05045, 0.08029, 0.08029, 0.25, 0.25, 0.08029, 0.08029, 0.05045, 0.1167, 0.25, 0.25, 0.05045, 0.1167, 0.02827, 0.1582, 0.25, 0.25, 0.02827, 0.1582, 0.01461, 0.2032, 0.25, 0.25, 0.01461, 0.2032, 0.01, 0.25, 0.25, 0.25, 0.01, 0.25, 0.01461, 0.2968, 0.25, 0.25, 0.01461, 0.2968, 0.02827, 0.3418, 0.25, 0.25, 0.02827, 0.3418, 0.05045, 0.3833, 0.25, 0.25, 0.05045, 0.3833, 0.08029, 0.4197, 0.25, 0.25, 0.08029, 0.4197, 0.1167, 0.4496, 0.25, 0.25, 0.1167, 0.4496, 0.1582, 0.4717, 0.25, 0.25, 0.75, 0.49, 0.7032, 0.4854, 0.6582, 0.4717, 0.6167, 0.4496, 0.5803, 0.4197, 0.5504, 0.3833, 0.5283, 0.3418, 0.5146, 0.2968, 0.51, 0.25, 0.5146, 0.2032, 0.5283, 0.1582, 0.5504, 0.1167, 0.5803, 0.08029, 0.6167, 0.05045, 0.6582, 0.02827, 0.7032, 0.01461, 0.75, 0.01, 0.7968, 0.01461, 0.8418, 0.02827, 0.8833, 0.05045, 0.9197, 0.08029, 0.9496, 0.1167, 0.9717, 0.1582, 0.9854, 0.2032, 0.99, 0.25, 0.9854, 0.2968, 0.9717, 0.3418, 0.9496, 0.3833, 0.9197, 0.4197, 0.8833, 0.4496, 0.8418, 0.4717, 0.7968, 0.4854, 0.1582, 0.4717, 0.2032, 0.4854, 0.25, 0.25, 0.2032, 0.4854, 0.25, 0.49, 0.25, 0.25, 0.25, 0.49, 0.2968, 0.4854, 0.25, 0.25, 0.2968, 0.4854, 0.3418, 0.4717, 0.25, 0.25, 0.3418, 0.4717, 0.3833, 0.4496, 0.25, 0.25, 0.3833, 0.4496, 0.4197, 0.4197, 0.25, 0.25, 0.4197, 0.4197, 0.4496, 0.3833, 0.25, 0.25, 0.4496, 0.3833, 0.4717, 0.3418, 0.25, 0.25, 0.4717, 0.3418, 0.4854, 0.2968, 0.25, 0.25, 0.4854, 0.2968, 0.49, 0.25, 0.25, 0.25, 0.49, 0.25, 0.4854, 0.2032, 0.25, 0.25, 0.4854, 0.2032, 0.4717, 0.1582, 0.25, 0.25, 0.4717, 0.1582, 0.4496, 0.1167, 0.25, 0.25, 0.4496, 0.1167, 0.4197, 0.08029, 0.25, 0.25, 0.4197, 0.08029, 0.3833, 0.05045, 0.25, 0.25, 0.3833, 0.05045, 0.3418, 0.02827, 0.25, 0.25, 0.3418, 0.02827, 0.2968, 0.01461, 0.25, 0.25, 0.2968, 0.01461, 0.25, 0.01, 0.25, 0.25, 0.25, 0.01, 0.2032, 0.01461, 0.25, 0.25, 0.2032, 0.01461, 0.1582, 0.02827, 0.25, 0.25, 0.1582, 0.02827, 0.1167, 0.05045, 0.25, 0.25, 0.1167, 0.05045, 0.08029, 0.08029, 0.25, 0.25, 0.08029, 0.08029, 0.05045, 0.1167, 0.25, 0.25, 0.05045, 0.1167, 0.02827, 0.1582, 0.25, 0.25, 0.02827, 0.1582, 0.01461, 0.2032, 0.25, 0.25, 0.01461, 0.2032, 0.01, 0.25, 0.25, 0.25, 0.01, 0.25, 0.01461, 0.2968, 0.25, 0.25, 0.01461, 0.2968, 0.02827, 0.3418, 0.25, 0.25, 0.02827, 0.3418, 0.05045, 0.3833, 0.25, 0.25, 0.05045, 0.3833, 0.08029, 0.4197, 0.25, 0.25, 0.08029, 0.4197, 0.1167, 0.4496, 0.25, 0.25, 0.1167, 0.4496, 0.1582, 0.4717, 0.25, 0.25, 0.75, 0.49, 0.7032, 0.4854, 0.6582, 0.4717, 0.6167, 0.4496, 0.5803, 0.4197, 0.5504, 0.3833, 0.5283, 0.3418, 0.5146, 0.2968, 0.51, 0.25, 0.5146, 0.2032, 0.5283, 0.1582, 0.5504, 0.1167, 0.5803, 0.08029, 0.6167, 0.05045, 0.6582, 0.02827, 0.7032, 0.01461, 0.75, 0.01, 0.7968, 0.01461, 0.8418, 0.02827, 0.8833, 0.05045, 0.9197, 0.08029, 0.9496, 0.1167, 0.9717, 0.1582, 0.9854, 0.2032, 0.99, 0.25, 0.9854, 0.2968, 0.9717, 0.3418, 0.9496, 0.3833, 0.9197, 0.4197, 0.8833, 0.4496, 0.8418, 0.4717, 0.7968, 0.4854, 0.1582, 0.4717, 0.2032, 0.4854, 0.25, 0.25, 0.2032, 0.4854, 0.25, 0.49, 0.25, 0.25, 0.25, 0.49, 0.2968, 0.4854, 0.25, 0.25, 0.2968, 0.4854, 0.3418, 0.4717, 0.25, 0.25, 0.3418, 0.4717, 0.3833, 0.4496, 0.25, 0.25, 0.3833, 0.4496, 0.4197, 0.4197, 0.25, 0.25, 0.4197, 0.4197, 0.4496, 0.3833, 0.25, 0.25, 0.4496, 0.3833, 0.4717, 0.3418, 0.25, 0.25, 0.4717, 0.3418, 0.4854, 0.2968, 0.25, 0.25, 0.4854, 0.2968, 0.49, 0.25, 0.25, 0.25, 0.49, 0.25, 0.4854, 0.2032, 0.25, 0.25, 0.4854, 0.2032, 0.4717, 0.1582, 0.25, 0.25, 0.4717, 0.1582, 0.4496, 0.1167, 0.25, 0.25, 0.4496, 0.1167, 0.4197, 0.08029, 0.25, 0.25, 0.4197, 0.08029, 0.3833, 0.05045, 0.25, 0.25, 0.3833, 0.05045, 0.3418, 0.02827, 0.25, 0.25, 0.3418, 0.02827, 0.2968, 0.01461, 0.25, 0.25, 0.2968, 0.01461, 0.25, 0.01, 0.25, 0.25, 0.25, 0.01, 0.2032, 0.01461, 0.25, 0.25, 0.2032, 0.01461, 0.1582, 0.02827, 0.25, 0.25, 0.1582, 0.02827, 0.1167, 0.05045, 0.25, 0.25, 0.1167, 0.05045, 0.08029, 0.08029, 0.25, 0.25, 0.08029, 0.08029, 0.05045, 0.1167, 0.25, 0.25, 0.05045, 0.1167, 0.02827, 0.1582, 0.25, 0.25, 0.02827, 0.1582, 0.01461, 0.2032, 0.25, 0.25, 0.01461, 0.2032, 0.01, 0.25, 0.25, 0.25, 0.01, 0.25, 0.01461, 0.2968, 0.25, 0.25, 0.01461, 0.2968, 0.02827, 0.3418, 0.25, 0.25, 0.02827, 0.3418, 0.05045, 0.3833, 0.25, 0.25, 0.05045, 0.3833, 0.08029, 0.4197, 0.25, 0.25, 0.08029, 0.4197, 0.1167, 0.4496, 0.25, 0.25, 0.1167, 0.4496, 0.1582, 0.4717, 0.25, 0.25, 0.75, 0.49, 0.7032, 0.4854, 0.6582, 0.4717, 0.6167, 0.4496, 0.5803, 0.4197, 0.5504, 0.3833, 0.5283, 0.3418, 0.5146, 0.2968, 0.51, 0.25, 0.5146, 0.2032, 0.5283, 0.1582, 0.5504, 0.1167, 0.5803, 0.08029, 0.6167, 0.05045, 0.6582, 0.02827, 0.7032, 0.01461, 0.75, 0.01, 0.7968, 0.01461, 0.8418, 0.02827, 0.8833, 0.05045, 0.9197, 0.08029, 0.9496, 0.1167, 0.9717, 0.1582, 0.9854, 0.2032, 0.99, 0.25, 0.9854, 0.2968, 0.9717, 0.3418, 0.9496, 0.3833, 0.9197, 0.4197, 0.8833, 0.4496, 0.8418, 0.4717, 0.7968, 0.4854, 0.1582, 0.4717, 0.2032, 0.4854, 0.25, 0.25, 0.2032, 0.4854, 0.25, 0.49, 0.25, 0.25, 0.25, 0.49, 0.2968, 0.4854, 0.25, 0.25, 0.2968, 0.4854, 0.3418, 0.4717, 0.25, 0.25, 0.3418, 0.4717, 0.3833, 0.4496, 0.25, 0.25, 0.3833, 0.4496, 0.4197, 0.4197, 0.25, 0.25, 0.4197, 0.4197, 0.4496, 0.3833, 0.25, 0.25, 0.4496, 0.3833, 0.4717, 0.3418, 0.25, 0.25, 0.4717, 0.3418, 0.4854, 0.2968, 0.25, 0.25, 0.4854, 0.2968, 0.49, 0.25, 0.25, 0.25, 0.49, 0.25, 0.4854, 0.2032, 0.25, 0.25, 0.4854, 0.2032, 0.4717, 0.1582, 0.25, 0.25, 0.4717, 0.1582, 0.4496, 0.1167, 0.25, 0.25, 0.4496, 0.1167, 0.4197, 0.08029, 0.25, 0.25, 0.4197, 0.08029, 0.3833, 0.05045, 0.25, 0.25, 0.3833, 0.05045, 0.3418, 0.02827, 0.25, 0.25, 0.3418, 0.02827, 0.2968, 0.01461, 0.25, 0.25, 0.2968, 0.01461, 0.25, 0.01, 0.25, 0.25, 0.25, 0.01, 0.2032, 0.01461, 0.25, 0.25, 0.2032, 0.01461, 0.1582, 0.02827, 0.25, 0.25, 0.1582, 0.02827, 0.1167, 0.05045, 0.25, 0.25, 0.1167, 0.05045, 0.08029, 0.08029, 0.25, 0.25, 0.08029, 0.08029, 0.05045, 0.1167, 0.25, 0.25, 0.05045, 0.1167, 0.02827, 0.1582, 0.25, 0.25, 0.02827, 0.1582, 0.01461, 0.2032, 0.25, 0.25, 0.01461, 0.2032, 0.01, 0.25, 0.25, 0.25, 0.01, 0.25, 0.01461, 0.2968, 0.25, 0.25, 0.01461, 0.2968, 0.02827, 0.3418, 0.25, 0.25, 0.02827, 0.3418, 0.05045, 0.3833, 0.25, 0.25, 0.05045, 0.3833, 0.08029, 0.4197, 0.25, 0.25, 0.08029, 0.4197, 0.1167, 0.4496, 0.25, 0.25, 0.1167, 0.4496, 0.1582, 0.4717, 0.25, 0.25, 0.75, 0.49, 0.7032, 0.4854, 0.6582, 0.4717, 0.6167, 0.4496, 0.5803, 0.4197, 0.5504, 0.3833, 0.5283, 0.3418, 0.5146, 0.2968, 0.51, 0.25, 0.5146, 0.2032, 0.5283, 0.1582, 0.5504, 0.1167, 0.5803, 0.08029, 0.6167, 0.05045, 0.6582, 0.02827, 0.7032, 0.01461, 0.75, 0.01, 0.7968, 0.01461, 0.8418, 0.02827, 0.8833, 0.05045, 0.9197, 0.08029, 0.9496, 0.1167, 0.9717, 0.1582, 0.9854, 0.2032, 0.99, 0.25, 0.9854, 0.2968, 0.9717, 0.3418, 0.9496, 0.3833, 0.9197, 0.4197, 0.8833, 0.4496, 0.8418, 0.4717, 0.7968, 0.4854, 0.1582, 0.4717, 0.2032, 0.4854, 0.25, 0.25, 0.2032, 0.4854, 0.25, 0.49, 0.25, 0.25, 0.25, 0.49, 0.2968, 0.4854, 0.25, 0.25, 0.2968, 0.4854, 0.3418, 0.4717, 0.25, 0.25, 0.3418, 0.4717, 0.3833, 0.4496, 0.25, 0.25, 0.3833, 0.4496, 0.4197, 0.4197, 0.25, 0.25, 0.4197, 0.4197, 0.4496, 0.3833, 0.25, 0.25, 0.4496, 0.3833, 0.4717, 0.3418, 0.25, 0.25, 0.4717, 0.3418, 0.4854, 0.2968, 0.25, 0.25, 0.4854, 0.2968, 0.49, 0.25, 0.25, 0.25, 0.49, 0.25, 0.4854, 0.2032, 0.25, 0.25, 0.4854, 0.2032, 0.4717, 0.1582, 0.25, 0.25, 0.4717, 0.1582, 0.4496, 0.1167, 0.25, 0.25, 0.4496, 0.1167, 0.4197, 0.08029, 0.25, 0.25, 0.4197, 0.08029, 0.3833, 0.05045, 0.25, 0.25, 0.3833, 0.05045, 0.3418, 0.02827, 0.25, 0.25, 0.3418, 0.02827, 0.2968, 0.01461, 0.25, 0.25, 0.2968, 0.01461, 0.25, 0.01, 0.25, 0.25, 0.25, 0.01, 0.2032, 0.01461, 0.25, 0.25, 0.2032, 0.01461, 0.1582, 0.02827, 0.25, 0.25, 0.1582, 0.02827, 0.1167, 0.05045, 0.25, 0.25, 0.1167, 0.05045, 0.08029, 0.08029, 0.25, 0.25, 0.08029, 0.08029, 0.05045, 0.1167, 0.25, 0.25, 0.05045, 0.1167, 0.02827, 0.1582, 0.25, 0.25, 0.02827, 0.1582, 0.01461, 0.2032, 0.25, 0.25, 0.01461, 0.2032, 0.01, 0.25, 0.25, 0.25, 0.01, 0.25, 0.01461, 0.2968, 0.25, 0.25, 0.01461, 0.2968, 0.02827, 0.3418, 0.25, 0.25, 0.02827, 0.3418, 0.05045, 0.3833, 0.25, 0.25, 0.05045, 0.3833, 0.08029, 0.4197, 0.25, 0.25, 0.08029, 0.4197, 0.1167, 0.4496, 0.25, 0.25, 0.1167, 0.4496, 0.1582, 0.4717, 0.25, 0.25, 0.75, 0.49, 0.7032, 0.4854, 0.6582, 0.4717, 0.6167, 0.4496, 0.5803, 0.4197, 0.5504, 0.3833, 0.5283, 0.3418, 0.5146, 0.2968, 0.51, 0.25, 0.5146, 0.2032, 0.5283, 0.1582, 0.5504, 0.1167, 0.5803, 0.08029, 0.6167, 0.05045, 0.6582, 0.02827, 0.7032, 0.01461, 0.75, 0.01, 0.7968, 0.01461, 0.8418, 0.02827, 0.8833, 0.05045, 0.9197, 0.08029, 0.9496, 0.1167, 0.9717, 0.1582, 0.9854, 0.2032, 0.99, 0.25, 0.9854, 0.2968, 0.9717, 0.3418, 0.9496, 0.3833, 0.9197, 0.4197, 0.8833, 0.4496, 0.8418, 0.4717, 0.7968, 0.4854, 0.1582, 0.4717, 0.2032, 0.4854, 0.25, 0.25, 0.2032, 0.4854, 0.25, 0.49, 0.25, 0.25, 0.25, 0.49, 0.2968, 0.4854, 0.25, 0.25, 0.2968, 0.4854, 0.3418, 0.4717, 0.25, 0.25, 0.3418, 0.4717, 0.3833, 0.4496, 0.25, 0.25, 0.3833, 0.4496, 0.4197, 0.4197, 0.25, 0.25, 0.4197, 0.4197, 0.4496, 0.3833, 0.25, 0.25, 0.4496, 0.3833, 0.4717, 0.3418, 0.25, 0.25, 0.4717, 0.3418, 0.4854, 0.2968, 0.25, 0.25, 0.4854, 0.2968, 0.49, 0.25, 0.25, 0.25, 0.49, 0.25, 0.4854, 0.2032, 0.25, 0.25, 0.4854, 0.2032, 0.4717, 0.1582, 0.25, 0.25, 0.4717, 0.1582, 0.4496, 0.1167, 0.25, 0.25, 0.4496, 0.1167, 0.4197, 0.08029, 0.25, 0.25, 0.4197, 0.08029, 0.3833, 0.05045, 0.25, 0.25, 0.3833, 0.05045, 0.3418, 0.02827, 0.25, 0.25, 0.3418, 0.02827, 0.2968, 0.01461, 0.25, 0.25, 0.2968, 0.01461, 0.25, 0.01, 0.25, 0.25, 0.25, 0.01, 0.2032, 0.01461, 0.25, 0.25, 0.2032, 0.01461, 0.1582, 0.02827, 0.25, 0.25, 0.1582, 0.02827, 0.1167, 0.05045, 0.25, 0.25, 0.1167, 0.05045, 0.08029, 0.08029, 0.25, 0.25, 0.08029, 0.08029, 0.05045, 0.1167, 0.25, 0.25, 0.05045, 0.1167, 0.02827, 0.1582, 0.25, 0.25, 0.02827, 0.1582, 0.01461, 0.2032, 0.25, 0.25, 0.01461, 0.2032, 0.01, 0.25, 0.25, 0.25, 0.01, 0.25, 0.01461, 0.2968, 0.25, 0.25, 0.01461, 0.2968, 0.02827, 0.3418, 0.25, 0.25, 0.02827, 0.3418, 0.05045, 0.3833, 0.25, 0.25, 0.05045, 0.3833, 0.08029, 0.4197, 0.25, 0.25, 0.08029, 0.4197, 0.1167, 0.4496, 0.25, 0.25, 0.1167, 0.4496, 0.1582, 0.4717, 0.25, 0.25, 0.75, 0.49, 0.7032, 0.4854, 0.6582, 0.4717, 0.6167, 0.4496, 0.5803, 0.4197, 0.5504, 0.3833, 0.5283, 0.3418, 0.5146, 0.2968, 0.51, 0.25, 0.5146, 0.2032, 0.5283, 0.1582, 0.5504, 0.1167, 0.5803, 0.08029, 0.6167, 0.05045, 0.6582, 0.02827, 0.7032, 0.01461, 0.75, 0.01, 0.7968, 0.01461, 0.8418, 0.02827, 0.8833, 0.05045, 0.9197, 0.08029, 0.9496, 0.1167, 0.9717, 0.1582, 0.9854, 0.2032, 0.99, 0.25, 0.9854, 0.2968, 0.9717, 0.3418, 0.9496, 0.3833, 0.9197, 0.4197, 0.8833, 0.4496, 0.8418, 0.4717, 0.7968, 0.4854, 0.1582, 0.4717, 0.2032, 0.4854, 0.25, 0.25, 0.2032, 0.4854, 0.25, 0.49, 0.25, 0.25, 0.25, 0.49, 0.25, 0.25, 0.2968, 0.4854, 0.2968, 0.4854, 0.25, 0.25, 0.3418, 0.4717, 0.3418, 0.4717, 0.25, 0.25, 0.3833, 0.4496, 0.3833, 0.4496, 0.25, 0.25, 0.4197, 0.4197, 0.4197, 0.4197, 0.25, 0.25, 0.4496, 0.3833, 0.4496, 0.3833, 0.25, 0.25, 0.4717, 0.3418, 0.4717, 0.3418, 0.25, 0.25, 0.4854, 0.2968, 0.4854, 0.2968, 0.25, 0.25, 0.49, 0.25, 0.49, 0.25, 0.25, 0.25, 0.4854, 0.2032, 0.4854, 0.2032, 0.25, 0.25, 0.4717, 0.1582, 0.4717, 0.1582, 0.25, 0.25, 0.4496, 0.1167, 0.4496, 0.1167, 0.25, 0.25, 0.4197, 0.08029, 0.4197, 0.08029, 0.25, 0.25, 0.3833, 0.05045, 0.3833, 0.05045, 0.25, 0.25, 0.3418, 0.02827, 0.3418, 0.02827, 0.25, 0.25, 0.2968, 0.01461, 0.2968, 0.01461, 0.25, 0.25, 0.25, 0.01, 0.25, 0.01, 0.25, 0.25, 0.2032, 0.01461, 0.2032, 0.01461, 0.25, 0.25, 0.1582, 0.02827, 0.1582, 0.02827, 0.25, 0.25, 0.1167, 0.05045, 0.1167, 0.05045, 0.25, 0.25, 0.08029, 0.08029, 0.08029, 0.08029, 0.25, 0.25, 0.05045, 0.1167, 0.05045, 0.1167, 0.25, 0.25, 0.02827, 0.1582, 0.02827, 0.1582, 0.25, 0.25, 0.01461, 0.2032, 0.01461, 0.2032, 0.25, 0.25, 0.01, 0.25, 0.01, 0.25, 0.25, 0.25, 0.01461, 0.2968, 0.01461, 0.2968, 0.25, 0.25, 0.02827, 0.3418, 0.02827, 0.3418, 0.25, 0.25, 0.05045, 0.3833, 0.05045, 0.3833, 0.25, 0.25, 0.08029, 0.4197, 0.08029, 0.4197, 0.25, 0.25, 0.1167, 0.4496, 0.1167, 0.4496, 0.25, 0.25, 0.1582, 0.4717, 0.75, 0.49, 0.7968, 0.4854, 0.8418, 0.4717, 0.8833, 0.4496, 0.9197, 0.4197, 0.9496, 0.3833, 0.9717, 0.3418, 0.9854, 0.2968, 0.99, 0.25, 0.9854, 0.2032, 0.9717, 0.1582, 0.9496, 0.1167, 0.9197, 0.08029, 0.8833, 0.05045, 0.8418, 0.02827, 0.7968, 0.01461, 0.75, 0.01, 0.7032, 0.01461, 0.6582, 0.02827, 0.6167, 0.05045, 0.5803, 0.08029, 0.5504, 0.1167, 0.5283, 0.1582, 0.5146, 0.2032, 0.51, 0.25, 0.5146, 0.2968, 0.5283, 0.3418, 0.5504, 0.3833, 0.5803, 0.4197, 0.6167, 0.4496, 0.6582, 0.4717, 0.7032, 0.4854, 0.1582, 0.4717, 0.25, 0.25, 0.2032, 0.4854, 0.2032, 0.4854, 0.25, 0.25, 0.25, 0.49])
me_cone.materials.append(mat_pineleaves)
me_cone.update()

# ---- objects
ob_light = bpy.data.objects.new('Light', light_light)
ob_camera = bpy.data.objects.new('Camera', cam_camera)
ob_cylinder = bpy.data.objects.new('Cylinder', me_cylinder)
ob_light_001 = bpy.data.objects.new('Light.001', light_light_001)
ob_light_002 = bpy.data.objects.new('Light.002', light_light_002)
ob_light_003 = bpy.data.objects.new('Light.003', light_light_003)
ob_cone = bpy.data.objects.new('Cone', me_cone)

# ---- transforms, parenting, visibility, modifiers, constraints
ob_light.location = (6.078, 1.47, 8.034)
ob_light.rotation_euler = (0.6503, 0.05522, 1.866)
ob_light.scale = (1.181, 1.181, 1.181)
ob_light.lock_rotations_4d = False
ob_light.empty_display_type = 'ARROWS'
ob_light.color = (0.0, 0.0, 0.0, 0.0)
ob_light.lineart.crease_threshold = 0.0
ob_camera.location = (42.45, -6.926, 12.41)
ob_camera.rotation_euler = (1.461, -0.02822, 1.424)
ob_camera.lock_rotations_4d = False
ob_camera.empty_display_type = 'ARROWS'
ob_camera.color = (0.0, 0.0, 0.0, 0.0)
ob_camera.display_type = 'WIRE'
ob_camera.lineart.crease_threshold = 0.0
ob_cylinder.location = (0.0, 0.0, 5.329)
ob_cylinder.scale = (1.0, 1.0, 4.915)
ob_light_001.location = (-10.14, 1.47, 8.034)
ob_light_001.rotation_euler = (0.6503, 0.05522, 1.866)
ob_light_001.scale = (1.181, 1.181, 1.181)
ob_light_001.lock_rotations_4d = False
ob_light_001.empty_display_type = 'ARROWS'
ob_light_001.color = (0.0, 0.0, 0.0, 0.0)
ob_light_001.lineart.crease_threshold = 0.0
ob_light_002.location = (-1.903, -5.838, 8.034)
ob_light_002.rotation_euler = (0.6503, 0.05522, 1.866)
ob_light_002.scale = (1.181, 1.181, 1.181)
ob_light_002.lock_rotations_4d = False
ob_light_002.empty_display_type = 'ARROWS'
ob_light_002.color = (0.0, 0.0, 0.0, 0.0)
ob_light_002.lineart.crease_threshold = 0.0
ob_light_003.location = (-1.903, 10.52, 9.822)
ob_light_003.rotation_euler = (0.6503, 0.05522, 1.866)
ob_light_003.scale = (1.181, 1.181, 1.181)
ob_light_003.lock_rotations_4d = False
ob_light_003.empty_display_type = 'ARROWS'
ob_light_003.color = (0.0, 0.0, 0.0, 0.0)
ob_light_003.lineart.crease_threshold = 0.0
ob_cone.location = (0.0, 0.0, 15.19)
ob_cone.scale = (1.196, 1.196, 1.196)

# ---- collection membership
col_collection.objects.link(ob_light)
col_collection.objects.link(ob_camera)
col_collection.objects.link(ob_cylinder)
col_collection.objects.link(ob_light_001)
col_collection.objects.link(ob_light_002)
col_collection.objects.link(ob_light_003)
col_collection.objects.link(ob_cone)

# ---- scene / render settings (as saved in the file)
scene.camera = ob_camera
scene.frame_start = 1; scene.frame_end = 249; scene.frame_set(10)
scene.render.engine = 'BLENDER_EEVEE_NEXT'
bpy.context.view_layer.update()
